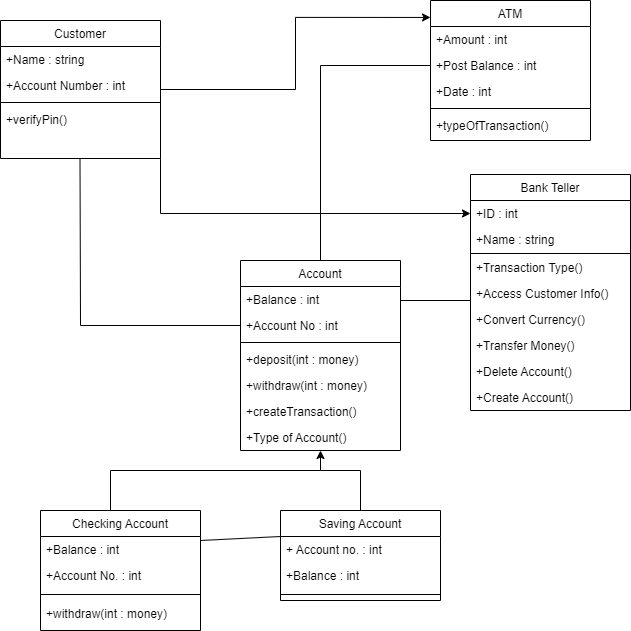

The diagram above was exported from draw.io. Its source (the exported page's mxGraphModel, read from the mxfile embedded in the PNG):
<mxGraphModel dx="780" dy="1184" grid="1" gridSize="10" guides="1" tooltips="1" connect="1" arrows="1" fold="1" page="1" pageScale="1" pageWidth="827" pageHeight="1169" math="0" shadow="0">
  <root>
    <mxCell id="WIyWlLk6GJQsqaUBKTNV-0" />
    <mxCell id="WIyWlLk6GJQsqaUBKTNV-1" parent="WIyWlLk6GJQsqaUBKTNV-0" />
    <mxCell id="B2UAv7rEsuPCC-VWSISR-20" style="edgeStyle=orthogonalEdgeStyle;rounded=0;orthogonalLoop=1;jettySize=auto;html=1;entryX=0;entryY=0.121;entryDx=0;entryDy=0;entryPerimeter=0;" parent="WIyWlLk6GJQsqaUBKTNV-1" source="zkfFHV4jXpPFQw0GAbJ--0" target="zkfFHV4jXpPFQw0GAbJ--17" edge="1">
      <mxGeometry relative="1" as="geometry" />
    </mxCell>
    <mxCell id="zkfFHV4jXpPFQw0GAbJ--0" value="Customer" style="swimlane;fontStyle=0;align=center;verticalAlign=top;childLayout=stackLayout;horizontal=1;startSize=26;horizontalStack=0;resizeParent=1;resizeLast=0;collapsible=1;marginBottom=0;rounded=0;shadow=0;strokeWidth=1;" parent="WIyWlLk6GJQsqaUBKTNV-1" vertex="1">
      <mxGeometry x="40" y="40" width="160" height="138" as="geometry">
        <mxRectangle x="230" y="140" width="160" height="26" as="alternateBounds" />
      </mxGeometry>
    </mxCell>
    <mxCell id="zkfFHV4jXpPFQw0GAbJ--1" value="+Name : string" style="text;align=left;verticalAlign=top;spacingLeft=4;spacingRight=4;overflow=hidden;rotatable=0;points=[[0,0.5],[1,0.5]];portConstraint=eastwest;" parent="zkfFHV4jXpPFQw0GAbJ--0" vertex="1">
      <mxGeometry y="26" width="160" height="26" as="geometry" />
    </mxCell>
    <mxCell id="zkfFHV4jXpPFQw0GAbJ--2" value="+Account Number : int" style="text;align=left;verticalAlign=top;spacingLeft=4;spacingRight=4;overflow=hidden;rotatable=0;points=[[0,0.5],[1,0.5]];portConstraint=eastwest;rounded=0;shadow=0;html=0;" parent="zkfFHV4jXpPFQw0GAbJ--0" vertex="1">
      <mxGeometry y="52" width="160" height="26" as="geometry" />
    </mxCell>
    <mxCell id="zkfFHV4jXpPFQw0GAbJ--4" value="" style="line;html=1;strokeWidth=1;align=left;verticalAlign=middle;spacingTop=-1;spacingLeft=3;spacingRight=3;rotatable=0;labelPosition=right;points=[];portConstraint=eastwest;" parent="zkfFHV4jXpPFQw0GAbJ--0" vertex="1">
      <mxGeometry y="78" width="160" height="8" as="geometry" />
    </mxCell>
    <mxCell id="zkfFHV4jXpPFQw0GAbJ--5" value="+verifyPin()" style="text;align=left;verticalAlign=top;spacingLeft=4;spacingRight=4;overflow=hidden;rotatable=0;points=[[0,0.5],[1,0.5]];portConstraint=eastwest;" parent="zkfFHV4jXpPFQw0GAbJ--0" vertex="1">
      <mxGeometry y="86" width="160" height="26" as="geometry" />
    </mxCell>
    <mxCell id="zkfFHV4jXpPFQw0GAbJ--6" value="Account" style="swimlane;fontStyle=0;align=center;verticalAlign=top;childLayout=stackLayout;horizontal=1;startSize=26;horizontalStack=0;resizeParent=1;resizeLast=0;collapsible=1;marginBottom=0;rounded=0;shadow=0;strokeWidth=1;" parent="WIyWlLk6GJQsqaUBKTNV-1" vertex="1">
      <mxGeometry x="280" y="280" width="160" height="190" as="geometry">
        <mxRectangle x="130" y="380" width="160" height="26" as="alternateBounds" />
      </mxGeometry>
    </mxCell>
    <mxCell id="zkfFHV4jXpPFQw0GAbJ--7" value="+Balance : int" style="text;align=left;verticalAlign=top;spacingLeft=4;spacingRight=4;overflow=hidden;rotatable=0;points=[[0,0.5],[1,0.5]];portConstraint=eastwest;" parent="zkfFHV4jXpPFQw0GAbJ--6" vertex="1">
      <mxGeometry y="26" width="160" height="26" as="geometry" />
    </mxCell>
    <mxCell id="zkfFHV4jXpPFQw0GAbJ--8" value="+Account No : int" style="text;align=left;verticalAlign=top;spacingLeft=4;spacingRight=4;overflow=hidden;rotatable=0;points=[[0,0.5],[1,0.5]];portConstraint=eastwest;rounded=0;shadow=0;html=0;" parent="zkfFHV4jXpPFQw0GAbJ--6" vertex="1">
      <mxGeometry y="52" width="160" height="26" as="geometry" />
    </mxCell>
    <mxCell id="zkfFHV4jXpPFQw0GAbJ--9" value="" style="line;html=1;strokeWidth=1;align=left;verticalAlign=middle;spacingTop=-1;spacingLeft=3;spacingRight=3;rotatable=0;labelPosition=right;points=[];portConstraint=eastwest;" parent="zkfFHV4jXpPFQw0GAbJ--6" vertex="1">
      <mxGeometry y="78" width="160" height="8" as="geometry" />
    </mxCell>
    <mxCell id="zkfFHV4jXpPFQw0GAbJ--10" value="+deposit(int : money)" style="text;align=left;verticalAlign=top;spacingLeft=4;spacingRight=4;overflow=hidden;rotatable=0;points=[[0,0.5],[1,0.5]];portConstraint=eastwest;fontStyle=0" parent="zkfFHV4jXpPFQw0GAbJ--6" vertex="1">
      <mxGeometry y="86" width="160" height="26" as="geometry" />
    </mxCell>
    <mxCell id="zkfFHV4jXpPFQw0GAbJ--11" value="+withdraw(int : money)" style="text;align=left;verticalAlign=top;spacingLeft=4;spacingRight=4;overflow=hidden;rotatable=0;points=[[0,0.5],[1,0.5]];portConstraint=eastwest;" parent="zkfFHV4jXpPFQw0GAbJ--6" vertex="1">
      <mxGeometry y="112" width="160" height="26" as="geometry" />
    </mxCell>
    <mxCell id="B2UAv7rEsuPCC-VWSISR-0" value="+createTransaction()" style="text;strokeColor=none;fillColor=none;align=left;verticalAlign=top;spacingLeft=4;spacingRight=4;overflow=hidden;rotatable=0;points=[[0,0.5],[1,0.5]];portConstraint=eastwest;" parent="zkfFHV4jXpPFQw0GAbJ--6" vertex="1">
      <mxGeometry y="138" width="160" height="26" as="geometry" />
    </mxCell>
    <mxCell id="B2UAv7rEsuPCC-VWSISR-38" value="+Type of Account()" style="text;strokeColor=none;fillColor=none;align=left;verticalAlign=top;spacingLeft=4;spacingRight=4;overflow=hidden;rotatable=0;points=[[0,0.5],[1,0.5]];portConstraint=eastwest;" parent="zkfFHV4jXpPFQw0GAbJ--6" vertex="1">
      <mxGeometry y="164" width="160" height="26" as="geometry" />
    </mxCell>
    <mxCell id="B2UAv7rEsuPCC-VWSISR-2" style="edgeStyle=orthogonalEdgeStyle;rounded=0;orthogonalLoop=1;jettySize=auto;html=1;entryX=0.5;entryY=1;entryDx=0;entryDy=0;" parent="WIyWlLk6GJQsqaUBKTNV-1" source="zkfFHV4jXpPFQw0GAbJ--13" edge="1">
      <mxGeometry relative="1" as="geometry">
        <mxPoint x="360" y="470" as="targetPoint" />
        <Array as="points">
          <mxPoint x="150" y="490" />
          <mxPoint x="360" y="490" />
        </Array>
      </mxGeometry>
    </mxCell>
    <mxCell id="zkfFHV4jXpPFQw0GAbJ--13" value="Checking Account" style="swimlane;fontStyle=0;align=center;verticalAlign=top;childLayout=stackLayout;horizontal=1;startSize=26;horizontalStack=0;resizeParent=1;resizeLast=0;collapsible=1;marginBottom=0;rounded=0;shadow=0;strokeWidth=1;" parent="WIyWlLk6GJQsqaUBKTNV-1" vertex="1">
      <mxGeometry x="80" y="530" width="160" height="120" as="geometry">
        <mxRectangle x="340" y="380" width="170" height="26" as="alternateBounds" />
      </mxGeometry>
    </mxCell>
    <mxCell id="zkfFHV4jXpPFQw0GAbJ--14" value="+Balance : int" style="text;align=left;verticalAlign=top;spacingLeft=4;spacingRight=4;overflow=hidden;rotatable=0;points=[[0,0.5],[1,0.5]];portConstraint=eastwest;" parent="zkfFHV4jXpPFQw0GAbJ--13" vertex="1">
      <mxGeometry y="26" width="160" height="26" as="geometry" />
    </mxCell>
    <mxCell id="B2UAv7rEsuPCC-VWSISR-3" value="+Account No. : int" style="text;strokeColor=none;fillColor=none;align=left;verticalAlign=top;spacingLeft=4;spacingRight=4;overflow=hidden;rotatable=0;points=[[0,0.5],[1,0.5]];portConstraint=eastwest;" parent="zkfFHV4jXpPFQw0GAbJ--13" vertex="1">
      <mxGeometry y="52" width="160" height="26" as="geometry" />
    </mxCell>
    <mxCell id="zkfFHV4jXpPFQw0GAbJ--15" value="" style="line;html=1;strokeWidth=1;align=left;verticalAlign=middle;spacingTop=-1;spacingLeft=3;spacingRight=3;rotatable=0;labelPosition=right;points=[];portConstraint=eastwest;" parent="zkfFHV4jXpPFQw0GAbJ--13" vertex="1">
      <mxGeometry y="78" width="160" height="12" as="geometry" />
    </mxCell>
    <mxCell id="B2UAv7rEsuPCC-VWSISR-4" value="+withdraw(int : money)" style="text;strokeColor=none;fillColor=none;align=left;verticalAlign=top;spacingLeft=4;spacingRight=4;overflow=hidden;rotatable=0;points=[[0,0.5],[1,0.5]];portConstraint=eastwest;" parent="zkfFHV4jXpPFQw0GAbJ--13" vertex="1">
      <mxGeometry y="90" width="160" height="26" as="geometry" />
    </mxCell>
    <mxCell id="zkfFHV4jXpPFQw0GAbJ--17" value="ATM" style="swimlane;fontStyle=0;align=center;verticalAlign=top;childLayout=stackLayout;horizontal=1;startSize=26;horizontalStack=0;resizeParent=1;resizeLast=0;collapsible=1;marginBottom=0;rounded=0;shadow=0;strokeWidth=1;" parent="WIyWlLk6GJQsqaUBKTNV-1" vertex="1">
      <mxGeometry x="470" y="20" width="160" height="140" as="geometry">
        <mxRectangle x="550" y="140" width="160" height="26" as="alternateBounds" />
      </mxGeometry>
    </mxCell>
    <mxCell id="zkfFHV4jXpPFQw0GAbJ--18" value="+Amount : int" style="text;align=left;verticalAlign=top;spacingLeft=4;spacingRight=4;overflow=hidden;rotatable=0;points=[[0,0.5],[1,0.5]];portConstraint=eastwest;" parent="zkfFHV4jXpPFQw0GAbJ--17" vertex="1">
      <mxGeometry y="26" width="160" height="26" as="geometry" />
    </mxCell>
    <mxCell id="zkfFHV4jXpPFQw0GAbJ--19" value="+Post Balance : int" style="text;align=left;verticalAlign=top;spacingLeft=4;spacingRight=4;overflow=hidden;rotatable=0;points=[[0,0.5],[1,0.5]];portConstraint=eastwest;rounded=0;shadow=0;html=0;" parent="zkfFHV4jXpPFQw0GAbJ--17" vertex="1">
      <mxGeometry y="52" width="160" height="26" as="geometry" />
    </mxCell>
    <mxCell id="zkfFHV4jXpPFQw0GAbJ--21" value="+Date : int" style="text;align=left;verticalAlign=top;spacingLeft=4;spacingRight=4;overflow=hidden;rotatable=0;points=[[0,0.5],[1,0.5]];portConstraint=eastwest;rounded=0;shadow=0;html=0;" parent="zkfFHV4jXpPFQw0GAbJ--17" vertex="1">
      <mxGeometry y="78" width="160" height="26" as="geometry" />
    </mxCell>
    <mxCell id="zkfFHV4jXpPFQw0GAbJ--23" value="" style="line;html=1;strokeWidth=1;align=left;verticalAlign=middle;spacingTop=-1;spacingLeft=3;spacingRight=3;rotatable=0;labelPosition=right;points=[];portConstraint=eastwest;" parent="zkfFHV4jXpPFQw0GAbJ--17" vertex="1">
      <mxGeometry y="104" width="160" height="8" as="geometry" />
    </mxCell>
    <mxCell id="zkfFHV4jXpPFQw0GAbJ--24" value="+typeOfTransaction()" style="text;align=left;verticalAlign=top;spacingLeft=4;spacingRight=4;overflow=hidden;rotatable=0;points=[[0,0.5],[1,0.5]];portConstraint=eastwest;" parent="zkfFHV4jXpPFQw0GAbJ--17" vertex="1">
      <mxGeometry y="112" width="160" height="26" as="geometry" />
    </mxCell>
    <mxCell id="B2UAv7rEsuPCC-VWSISR-6" value="Saving Account" style="swimlane;fontStyle=0;align=center;verticalAlign=top;childLayout=stackLayout;horizontal=1;startSize=26;horizontalStack=0;resizeParent=1;resizeParentMax=0;resizeLast=0;collapsible=1;marginBottom=0;" parent="WIyWlLk6GJQsqaUBKTNV-1" vertex="1">
      <mxGeometry x="320" y="530" width="160" height="90" as="geometry" />
    </mxCell>
    <mxCell id="B2UAv7rEsuPCC-VWSISR-7" value="+ Account no. : int" style="text;strokeColor=none;fillColor=none;align=left;verticalAlign=top;spacingLeft=4;spacingRight=4;overflow=hidden;rotatable=0;points=[[0,0.5],[1,0.5]];portConstraint=eastwest;" parent="B2UAv7rEsuPCC-VWSISR-6" vertex="1">
      <mxGeometry y="26" width="160" height="26" as="geometry" />
    </mxCell>
    <mxCell id="B2UAv7rEsuPCC-VWSISR-12" value="+Balance : int" style="text;strokeColor=none;fillColor=none;align=left;verticalAlign=top;spacingLeft=4;spacingRight=4;overflow=hidden;rotatable=0;points=[[0,0.5],[1,0.5]];portConstraint=eastwest;" parent="B2UAv7rEsuPCC-VWSISR-6" vertex="1">
      <mxGeometry y="52" width="160" height="26" as="geometry" />
    </mxCell>
    <mxCell id="B2UAv7rEsuPCC-VWSISR-8" value="" style="line;strokeWidth=1;fillColor=none;align=left;verticalAlign=middle;spacingTop=-1;spacingLeft=3;spacingRight=3;rotatable=0;labelPosition=right;points=[];portConstraint=eastwest;strokeColor=inherit;" parent="B2UAv7rEsuPCC-VWSISR-6" vertex="1">
      <mxGeometry y="78" width="160" height="12" as="geometry" />
    </mxCell>
    <mxCell id="B2UAv7rEsuPCC-VWSISR-13" value="" style="endArrow=none;html=1;rounded=0;entryX=0;entryY=0;entryDx=0;entryDy=0;entryPerimeter=0;" parent="WIyWlLk6GJQsqaUBKTNV-1" target="B2UAv7rEsuPCC-VWSISR-7" edge="1">
      <mxGeometry width="50" height="50" relative="1" as="geometry">
        <mxPoint x="240" y="560" as="sourcePoint" />
        <mxPoint x="310" y="550" as="targetPoint" />
      </mxGeometry>
    </mxCell>
    <mxCell id="B2UAv7rEsuPCC-VWSISR-16" value="" style="endArrow=none;html=1;rounded=0;" parent="WIyWlLk6GJQsqaUBKTNV-1" edge="1">
      <mxGeometry width="50" height="50" relative="1" as="geometry">
        <mxPoint x="400" y="530" as="sourcePoint" />
        <mxPoint x="360" y="490" as="targetPoint" />
        <Array as="points">
          <mxPoint x="400" y="490" />
        </Array>
      </mxGeometry>
    </mxCell>
    <mxCell id="B2UAv7rEsuPCC-VWSISR-19" value="" style="endArrow=none;html=1;rounded=0;exitX=0;exitY=0.5;exitDx=0;exitDy=0;" parent="WIyWlLk6GJQsqaUBKTNV-1" source="zkfFHV4jXpPFQw0GAbJ--8" edge="1">
      <mxGeometry width="50" height="50" relative="1" as="geometry">
        <mxPoint x="120" y="350" as="sourcePoint" />
        <mxPoint x="119.5" y="178" as="targetPoint" />
        <Array as="points">
          <mxPoint x="120" y="345" />
        </Array>
      </mxGeometry>
    </mxCell>
    <mxCell id="B2UAv7rEsuPCC-VWSISR-21" value="" style="endArrow=none;html=1;rounded=0;entryX=0;entryY=0.5;entryDx=0;entryDy=0;" parent="WIyWlLk6GJQsqaUBKTNV-1" target="zkfFHV4jXpPFQw0GAbJ--19" edge="1">
      <mxGeometry width="50" height="50" relative="1" as="geometry">
        <mxPoint x="360" y="280" as="sourcePoint" />
        <mxPoint x="410" y="230" as="targetPoint" />
        <Array as="points">
          <mxPoint x="360" y="85" />
        </Array>
      </mxGeometry>
    </mxCell>
    <mxCell id="B2UAv7rEsuPCC-VWSISR-22" value="Bank Teller" style="swimlane;fontStyle=0;align=center;verticalAlign=top;childLayout=stackLayout;horizontal=1;startSize=26;horizontalStack=0;resizeParent=1;resizeParentMax=0;resizeLast=0;collapsible=1;marginBottom=0;" parent="WIyWlLk6GJQsqaUBKTNV-1" vertex="1">
      <mxGeometry x="510" y="194" width="160" height="236" as="geometry">
        <mxRectangle x="510" y="194" width="100" height="30" as="alternateBounds" />
      </mxGeometry>
    </mxCell>
    <mxCell id="B2UAv7rEsuPCC-VWSISR-23" value="+ID : int" style="text;strokeColor=none;fillColor=none;align=left;verticalAlign=top;spacingLeft=4;spacingRight=4;overflow=hidden;rotatable=0;points=[[0,0.5],[1,0.5]];portConstraint=eastwest;" parent="B2UAv7rEsuPCC-VWSISR-22" vertex="1">
      <mxGeometry y="26" width="160" height="26" as="geometry" />
    </mxCell>
    <mxCell id="1MY-10G5g0JVvTfjccVZ-0" value="+Name : string" style="text;strokeColor=none;fillColor=none;align=left;verticalAlign=top;spacingLeft=4;spacingRight=4;overflow=hidden;rotatable=0;points=[[0,0.5],[1,0.5]];portConstraint=eastwest;" parent="B2UAv7rEsuPCC-VWSISR-22" vertex="1">
      <mxGeometry y="52" width="160" height="26" as="geometry" />
    </mxCell>
    <mxCell id="B2UAv7rEsuPCC-VWSISR-24" value="" style="line;strokeWidth=1;fillColor=none;align=left;verticalAlign=middle;spacingTop=-1;spacingLeft=3;spacingRight=3;rotatable=0;labelPosition=right;points=[];portConstraint=eastwest;strokeColor=inherit;" parent="B2UAv7rEsuPCC-VWSISR-22" vertex="1">
      <mxGeometry y="78" width="160" height="2" as="geometry" />
    </mxCell>
    <mxCell id="B2UAv7rEsuPCC-VWSISR-37" value="+Transaction Type()" style="text;strokeColor=none;fillColor=none;align=left;verticalAlign=top;spacingLeft=4;spacingRight=4;overflow=hidden;rotatable=0;points=[[0,0.5],[1,0.5]];portConstraint=eastwest;" parent="B2UAv7rEsuPCC-VWSISR-22" vertex="1">
      <mxGeometry y="80" width="160" height="26" as="geometry" />
    </mxCell>
    <mxCell id="B2UAv7rEsuPCC-VWSISR-36" value="+Access Customer Info()" style="text;strokeColor=none;fillColor=none;align=left;verticalAlign=top;spacingLeft=4;spacingRight=4;overflow=hidden;rotatable=0;points=[[0,0.5],[1,0.5]];portConstraint=eastwest;" parent="B2UAv7rEsuPCC-VWSISR-22" vertex="1">
      <mxGeometry y="106" width="160" height="26" as="geometry" />
    </mxCell>
    <mxCell id="B2UAv7rEsuPCC-VWSISR-35" value="+Convert Currency()" style="text;strokeColor=none;fillColor=none;align=left;verticalAlign=top;spacingLeft=4;spacingRight=4;overflow=hidden;rotatable=0;points=[[0,0.5],[1,0.5]];portConstraint=eastwest;" parent="B2UAv7rEsuPCC-VWSISR-22" vertex="1">
      <mxGeometry y="132" width="160" height="26" as="geometry" />
    </mxCell>
    <mxCell id="B2UAv7rEsuPCC-VWSISR-34" value="+Transfer Money()" style="text;strokeColor=none;fillColor=none;align=left;verticalAlign=top;spacingLeft=4;spacingRight=4;overflow=hidden;rotatable=0;points=[[0,0.5],[1,0.5]];portConstraint=eastwest;" parent="B2UAv7rEsuPCC-VWSISR-22" vertex="1">
      <mxGeometry y="158" width="160" height="26" as="geometry" />
    </mxCell>
    <mxCell id="B2UAv7rEsuPCC-VWSISR-27" value="+Delete Account()" style="text;strokeColor=none;fillColor=none;align=left;verticalAlign=top;spacingLeft=4;spacingRight=4;overflow=hidden;rotatable=0;points=[[0,0.5],[1,0.5]];portConstraint=eastwest;" parent="B2UAv7rEsuPCC-VWSISR-22" vertex="1">
      <mxGeometry y="184" width="160" height="26" as="geometry" />
    </mxCell>
    <mxCell id="B2UAv7rEsuPCC-VWSISR-25" value="+Create Account()" style="text;strokeColor=none;fillColor=none;align=left;verticalAlign=top;spacingLeft=4;spacingRight=4;overflow=hidden;rotatable=0;points=[[0,0.5],[1,0.5]];portConstraint=eastwest;" parent="B2UAv7rEsuPCC-VWSISR-22" vertex="1">
      <mxGeometry y="210" width="160" height="26" as="geometry" />
    </mxCell>
    <mxCell id="B2UAv7rEsuPCC-VWSISR-32" value="" style="endArrow=classic;html=1;rounded=0;entryX=0;entryY=0.5;entryDx=0;entryDy=0;" parent="WIyWlLk6GJQsqaUBKTNV-1" target="B2UAv7rEsuPCC-VWSISR-23" edge="1">
      <mxGeometry width="50" height="50" relative="1" as="geometry">
        <mxPoint x="200" y="178" as="sourcePoint" />
        <mxPoint x="250" y="128" as="targetPoint" />
        <Array as="points">
          <mxPoint x="200" y="233" />
        </Array>
      </mxGeometry>
    </mxCell>
    <mxCell id="B2UAv7rEsuPCC-VWSISR-33" value="" style="endArrow=none;html=1;rounded=0;" parent="WIyWlLk6GJQsqaUBKTNV-1" edge="1">
      <mxGeometry width="50" height="50" relative="1" as="geometry">
        <mxPoint x="440" y="320" as="sourcePoint" />
        <mxPoint x="510" y="320" as="targetPoint" />
      </mxGeometry>
    </mxCell>
  </root>
</mxGraphModel>